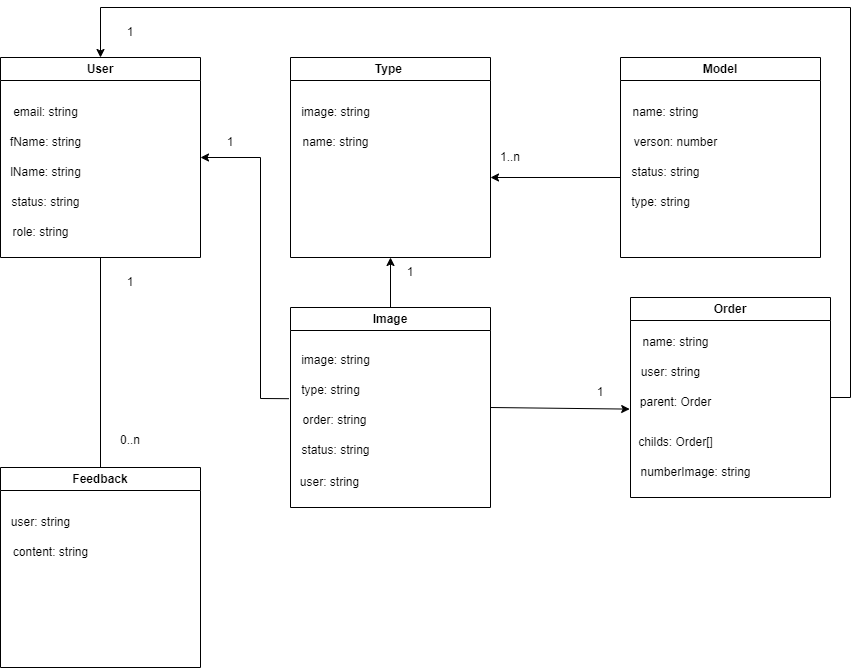

The diagram above was exported from draw.io. Its source (the exported page's mxGraphModel, read from the mxfile embedded in the PNG):
<mxGraphModel dx="1050" dy="522" grid="1" gridSize="10" guides="1" tooltips="1" connect="1" arrows="1" fold="1" page="1" pageScale="1" pageWidth="827" pageHeight="1169" math="0" shadow="0">
  <root>
    <mxCell id="0" />
    <mxCell id="1" parent="0" />
    <mxCell id="XddifSRLMH9Tg_iLAqdu-4" value="User" style="swimlane;whiteSpace=wrap;html=1;" parent="1" vertex="1">
      <mxGeometry x="80" y="160" width="200" height="200" as="geometry" />
    </mxCell>
    <mxCell id="eW-bFLN196qw3VuWJM8F-1" value="email: string" style="text;html=1;align=center;verticalAlign=middle;resizable=0;points=[];autosize=1;strokeColor=none;fillColor=none;" parent="XddifSRLMH9Tg_iLAqdu-4" vertex="1">
      <mxGeometry y="40" width="90" height="30" as="geometry" />
    </mxCell>
    <mxCell id="tND2SLbj0mjelu0QSTJk-3" value="fName: string" style="text;html=1;align=center;verticalAlign=middle;resizable=0;points=[];autosize=1;strokeColor=none;fillColor=none;" parent="XddifSRLMH9Tg_iLAqdu-4" vertex="1">
      <mxGeometry y="70" width="90" height="30" as="geometry" />
    </mxCell>
    <mxCell id="tND2SLbj0mjelu0QSTJk-4" value="lName: string" style="text;html=1;align=center;verticalAlign=middle;resizable=0;points=[];autosize=1;strokeColor=none;fillColor=none;" parent="XddifSRLMH9Tg_iLAqdu-4" vertex="1">
      <mxGeometry y="100" width="90" height="30" as="geometry" />
    </mxCell>
    <mxCell id="kR1rvTu7zJjLLNxvKjWU-5" value="status: string" style="text;html=1;align=center;verticalAlign=middle;resizable=0;points=[];autosize=1;strokeColor=none;fillColor=none;" parent="XddifSRLMH9Tg_iLAqdu-4" vertex="1">
      <mxGeometry y="130" width="90" height="30" as="geometry" />
    </mxCell>
    <mxCell id="kR1rvTu7zJjLLNxvKjWU-6" value="role: string" style="text;html=1;align=center;verticalAlign=middle;resizable=0;points=[];autosize=1;strokeColor=none;fillColor=none;" parent="XddifSRLMH9Tg_iLAqdu-4" vertex="1">
      <mxGeometry y="160" width="80" height="30" as="geometry" />
    </mxCell>
    <mxCell id="XddifSRLMH9Tg_iLAqdu-5" value="Type&amp;nbsp;" style="swimlane;whiteSpace=wrap;html=1;" parent="1" vertex="1">
      <mxGeometry x="370" y="160" width="200" height="200" as="geometry" />
    </mxCell>
    <mxCell id="q2owkEO9BU6mSBb3Hb0l-1" value="image: string" style="text;html=1;align=center;verticalAlign=middle;resizable=0;points=[];autosize=1;strokeColor=none;fillColor=none;" parent="XddifSRLMH9Tg_iLAqdu-5" vertex="1">
      <mxGeometry y="40" width="90" height="30" as="geometry" />
    </mxCell>
    <mxCell id="qjjx24pGowIb-vEFSuUq-1" value="name: string" style="text;html=1;align=center;verticalAlign=middle;resizable=0;points=[];autosize=1;strokeColor=none;fillColor=none;" parent="XddifSRLMH9Tg_iLAqdu-5" vertex="1">
      <mxGeometry y="70" width="90" height="30" as="geometry" />
    </mxCell>
    <mxCell id="XddifSRLMH9Tg_iLAqdu-6" value="Model" style="swimlane;whiteSpace=wrap;html=1;" parent="1" vertex="1">
      <mxGeometry x="700" y="160" width="200" height="200" as="geometry" />
    </mxCell>
    <mxCell id="K4XwsNKoZQHUnYwRrYUv-1" value="name: string" style="text;html=1;align=center;verticalAlign=middle;resizable=0;points=[];autosize=1;strokeColor=none;fillColor=none;" parent="XddifSRLMH9Tg_iLAqdu-6" vertex="1">
      <mxGeometry y="40" width="90" height="30" as="geometry" />
    </mxCell>
    <mxCell id="K4XwsNKoZQHUnYwRrYUv-2" value="verson: number" style="text;html=1;align=center;verticalAlign=middle;resizable=0;points=[];autosize=1;strokeColor=none;fillColor=none;" parent="XddifSRLMH9Tg_iLAqdu-6" vertex="1">
      <mxGeometry y="70" width="110" height="30" as="geometry" />
    </mxCell>
    <mxCell id="oSRyZo3Lc8vndtWj5_zi-1" value="status: string" style="text;html=1;align=center;verticalAlign=middle;resizable=0;points=[];autosize=1;strokeColor=none;fillColor=none;" parent="XddifSRLMH9Tg_iLAqdu-6" vertex="1">
      <mxGeometry y="100" width="90" height="30" as="geometry" />
    </mxCell>
    <mxCell id="LfGVsp8qIbzbXgQih5rJ-1" value="type: string" style="text;html=1;align=center;verticalAlign=middle;resizable=0;points=[];autosize=1;strokeColor=none;fillColor=none;" parent="XddifSRLMH9Tg_iLAqdu-6" vertex="1">
      <mxGeometry y="130" width="80" height="30" as="geometry" />
    </mxCell>
    <mxCell id="XddifSRLMH9Tg_iLAqdu-7" value="Order" style="swimlane;whiteSpace=wrap;html=1;startSize=23;" parent="1" vertex="1">
      <mxGeometry x="710" y="400" width="200" height="200" as="geometry" />
    </mxCell>
    <mxCell id="fnlkuLtmTzJ3M7VVCpBv-1" value="name: string" style="text;html=1;align=center;verticalAlign=middle;resizable=0;points=[];autosize=1;strokeColor=none;fillColor=none;" parent="XddifSRLMH9Tg_iLAqdu-7" vertex="1">
      <mxGeometry y="30" width="90" height="30" as="geometry" />
    </mxCell>
    <mxCell id="fnlkuLtmTzJ3M7VVCpBv-2" value="user: string" style="text;html=1;align=center;verticalAlign=middle;resizable=0;points=[];autosize=1;strokeColor=none;fillColor=none;" parent="XddifSRLMH9Tg_iLAqdu-7" vertex="1">
      <mxGeometry y="60" width="80" height="30" as="geometry" />
    </mxCell>
    <mxCell id="fnlkuLtmTzJ3M7VVCpBv-6" value="parent: Order" style="text;html=1;align=center;verticalAlign=middle;resizable=0;points=[];autosize=1;strokeColor=none;fillColor=none;" parent="XddifSRLMH9Tg_iLAqdu-7" vertex="1">
      <mxGeometry y="90" width="90" height="30" as="geometry" />
    </mxCell>
    <mxCell id="fnlkuLtmTzJ3M7VVCpBv-7" value="childs: Order[]" style="text;html=1;align=center;verticalAlign=middle;resizable=0;points=[];autosize=1;strokeColor=none;fillColor=none;" parent="XddifSRLMH9Tg_iLAqdu-7" vertex="1">
      <mxGeometry x="-5" y="130" width="100" height="30" as="geometry" />
    </mxCell>
    <mxCell id="fnlkuLtmTzJ3M7VVCpBv-8" value="numberImage: string" style="text;html=1;align=center;verticalAlign=middle;resizable=0;points=[];autosize=1;strokeColor=none;fillColor=none;" parent="XddifSRLMH9Tg_iLAqdu-7" vertex="1">
      <mxGeometry y="160" width="130" height="30" as="geometry" />
    </mxCell>
    <mxCell id="XddifSRLMH9Tg_iLAqdu-8" value="Feedback" style="swimlane;whiteSpace=wrap;html=1;startSize=23;" parent="1" vertex="1">
      <mxGeometry x="80" y="570" width="200" height="200" as="geometry" />
    </mxCell>
    <mxCell id="JLJmy_pdmqfYxXyHEvSU-1" value="user: string" style="text;html=1;align=center;verticalAlign=middle;resizable=0;points=[];autosize=1;strokeColor=none;fillColor=none;" parent="XddifSRLMH9Tg_iLAqdu-8" vertex="1">
      <mxGeometry y="40" width="80" height="30" as="geometry" />
    </mxCell>
    <mxCell id="JLJmy_pdmqfYxXyHEvSU-2" value="content: string" style="text;html=1;align=center;verticalAlign=middle;resizable=0;points=[];autosize=1;strokeColor=none;fillColor=none;" parent="XddifSRLMH9Tg_iLAqdu-8" vertex="1">
      <mxGeometry y="70" width="100" height="30" as="geometry" />
    </mxCell>
    <mxCell id="XddifSRLMH9Tg_iLAqdu-9" value="Image" style="swimlane;whiteSpace=wrap;html=1;" parent="1" vertex="1">
      <mxGeometry x="370" y="410" width="200" height="200" as="geometry" />
    </mxCell>
    <mxCell id="oH7a1WG-Y8vDYGCNtYz9-1" value="image: string" style="text;html=1;align=center;verticalAlign=middle;resizable=0;points=[];autosize=1;strokeColor=none;fillColor=none;" parent="XddifSRLMH9Tg_iLAqdu-9" vertex="1">
      <mxGeometry y="38" width="90" height="30" as="geometry" />
    </mxCell>
    <mxCell id="oH7a1WG-Y8vDYGCNtYz9-2" value="type: string" style="text;html=1;align=center;verticalAlign=middle;resizable=0;points=[];autosize=1;strokeColor=none;fillColor=none;" parent="XddifSRLMH9Tg_iLAqdu-9" vertex="1">
      <mxGeometry y="68" width="80" height="30" as="geometry" />
    </mxCell>
    <mxCell id="XV5c1ML4awRh56OqKUWy-1" value="order: string" style="text;html=1;align=center;verticalAlign=middle;resizable=0;points=[];autosize=1;strokeColor=none;fillColor=none;" parent="XddifSRLMH9Tg_iLAqdu-9" vertex="1">
      <mxGeometry x="-1" y="98" width="90" height="30" as="geometry" />
    </mxCell>
    <mxCell id="SUVgEvBIzhDGl2xQyWr--1" value="status: string" style="text;html=1;align=center;verticalAlign=middle;resizable=0;points=[];autosize=1;strokeColor=none;fillColor=none;" parent="XddifSRLMH9Tg_iLAqdu-9" vertex="1">
      <mxGeometry y="128" width="90" height="30" as="geometry" />
    </mxCell>
    <mxCell id="jGIZmgef-iubottgFxHQ-1" value="user: string" style="text;html=1;align=center;verticalAlign=middle;resizable=0;points=[];autosize=1;strokeColor=none;fillColor=none;" parent="XddifSRLMH9Tg_iLAqdu-9" vertex="1">
      <mxGeometry x="-1" y="160" width="80" height="30" as="geometry" />
    </mxCell>
    <mxCell id="JLJmy_pdmqfYxXyHEvSU-3" value="" style="endArrow=none;html=1;rounded=0;entryX=0.5;entryY=1;entryDx=0;entryDy=0;" parent="1" source="XddifSRLMH9Tg_iLAqdu-8" target="XddifSRLMH9Tg_iLAqdu-4" edge="1">
      <mxGeometry width="50" height="50" relative="1" as="geometry">
        <mxPoint x="170" y="480" as="sourcePoint" />
        <mxPoint x="220" y="430" as="targetPoint" />
      </mxGeometry>
    </mxCell>
    <mxCell id="JLJmy_pdmqfYxXyHEvSU-5" value="0..n" style="text;html=1;align=center;verticalAlign=middle;whiteSpace=wrap;rounded=0;" parent="1" vertex="1">
      <mxGeometry x="180" y="528" width="60" height="30" as="geometry" />
    </mxCell>
    <mxCell id="JLJmy_pdmqfYxXyHEvSU-6" value="1" style="text;html=1;align=center;verticalAlign=middle;whiteSpace=wrap;rounded=0;" parent="1" vertex="1">
      <mxGeometry x="180" y="370" width="60" height="30" as="geometry" />
    </mxCell>
    <mxCell id="l8L3tkuqjzO5DJCm9TEG-2" value="" style="endArrow=classic;html=1;rounded=0;exitX=1;exitY=0.5;exitDx=0;exitDy=0;entryX=-0.009;entryY=0.72;entryDx=0;entryDy=0;entryPerimeter=0;" parent="1" source="XddifSRLMH9Tg_iLAqdu-9" target="fnlkuLtmTzJ3M7VVCpBv-6" edge="1">
      <mxGeometry width="50" height="50" relative="1" as="geometry">
        <mxPoint x="699.6400000000001" y="399" as="sourcePoint" />
        <mxPoint x="570" y="399.39" as="targetPoint" />
      </mxGeometry>
    </mxCell>
    <mxCell id="l8L3tkuqjzO5DJCm9TEG-3" value="1..n" style="text;html=1;align=center;verticalAlign=middle;whiteSpace=wrap;rounded=0;" parent="1" vertex="1">
      <mxGeometry x="560" y="245" width="60" height="30" as="geometry" />
    </mxCell>
    <mxCell id="l8L3tkuqjzO5DJCm9TEG-4" value="" style="endArrow=classic;html=1;rounded=0;exitX=-0.02;exitY=0.773;exitDx=0;exitDy=0;exitPerimeter=0;entryX=1;entryY=0.5;entryDx=0;entryDy=0;" parent="1" source="oH7a1WG-Y8vDYGCNtYz9-2" target="XddifSRLMH9Tg_iLAqdu-4" edge="1">
      <mxGeometry width="50" height="50" relative="1" as="geometry">
        <mxPoint x="350" y="440" as="sourcePoint" />
        <mxPoint x="400" y="390" as="targetPoint" />
        <Array as="points">
          <mxPoint x="340" y="501" />
          <mxPoint x="340" y="260" />
        </Array>
      </mxGeometry>
    </mxCell>
    <mxCell id="jGIZmgef-iubottgFxHQ-2" value="1" style="text;html=1;align=center;verticalAlign=middle;whiteSpace=wrap;rounded=0;" parent="1" vertex="1">
      <mxGeometry x="280" y="230" width="60" height="30" as="geometry" />
    </mxCell>
    <mxCell id="jGIZmgef-iubottgFxHQ-3" value="1" style="text;html=1;align=center;verticalAlign=middle;whiteSpace=wrap;rounded=0;" parent="1" vertex="1">
      <mxGeometry x="650" y="480" width="60" height="30" as="geometry" />
    </mxCell>
    <mxCell id="jGIZmgef-iubottgFxHQ-4" value="" style="endArrow=classic;html=1;rounded=0;exitX=0.5;exitY=0;exitDx=0;exitDy=0;entryX=0.5;entryY=1;entryDx=0;entryDy=0;" parent="1" source="XddifSRLMH9Tg_iLAqdu-9" target="XddifSRLMH9Tg_iLAqdu-5" edge="1">
      <mxGeometry width="50" height="50" relative="1" as="geometry">
        <mxPoint x="530.4" y="360" as="sourcePoint" />
        <mxPoint x="669.4" y="362" as="targetPoint" />
      </mxGeometry>
    </mxCell>
    <mxCell id="jGIZmgef-iubottgFxHQ-5" value="1" style="text;html=1;align=center;verticalAlign=middle;whiteSpace=wrap;rounded=0;" parent="1" vertex="1">
      <mxGeometry x="460" y="360" width="60" height="30" as="geometry" />
    </mxCell>
    <mxCell id="jGIZmgef-iubottgFxHQ-6" value="" style="endArrow=classic;html=1;rounded=0;" parent="1" edge="1">
      <mxGeometry width="50" height="50" relative="1" as="geometry">
        <mxPoint x="700" y="280" as="sourcePoint" />
        <mxPoint x="570" y="280" as="targetPoint" />
      </mxGeometry>
    </mxCell>
    <mxCell id="jGIZmgef-iubottgFxHQ-7" value="" style="endArrow=classic;html=1;rounded=0;entryX=0.5;entryY=0;entryDx=0;entryDy=0;exitX=1;exitY=0.5;exitDx=0;exitDy=0;" parent="1" source="XddifSRLMH9Tg_iLAqdu-7" target="XddifSRLMH9Tg_iLAqdu-4" edge="1">
      <mxGeometry width="50" height="50" relative="1" as="geometry">
        <mxPoint x="920" y="500" as="sourcePoint" />
        <mxPoint x="670" y="400" as="targetPoint" />
        <Array as="points">
          <mxPoint x="930" y="500" />
          <mxPoint x="930" y="110" />
          <mxPoint x="180" y="110" />
        </Array>
      </mxGeometry>
    </mxCell>
    <mxCell id="EcRVNrXp9sHSEKsHyhdl-1" value="1" style="text;html=1;align=center;verticalAlign=middle;whiteSpace=wrap;rounded=0;" vertex="1" parent="1">
      <mxGeometry x="180" y="120" width="60" height="30" as="geometry" />
    </mxCell>
  </root>
</mxGraphModel>